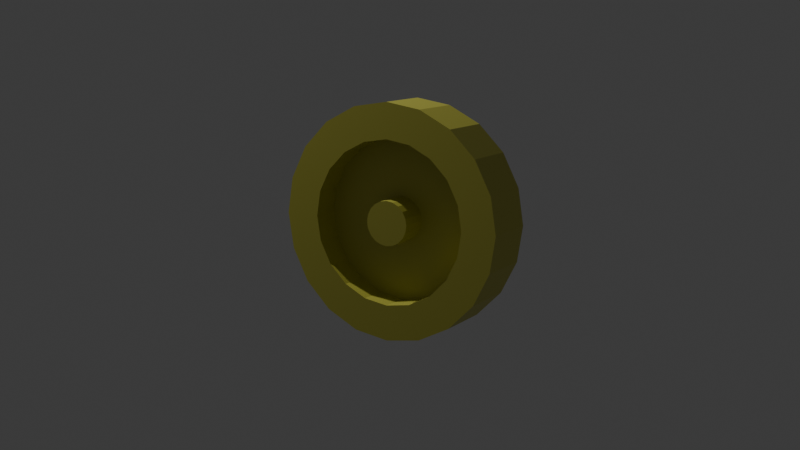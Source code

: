 # Source: rueda.blend  (saved by Blender 4.4.32; exported with 4.5.12 LTS)
import bpy
from mathutils import Matrix  # noqa: F401  (used for matrix-valued properties, if any)

bpy.ops.wm.read_factory_settings(use_empty=True)
scene = bpy.context.scene
scene.name = 'Scene'

# ---- collections
col_collection = bpy.data.collections.new('Collection'); scene.collection.children.link(col_collection)

# ---- materials (node trees are filled in below, after node groups)
mat_material_003 = bpy.data.materials.new('Material.003')

# ---- material node trees
mat_material_003.use_nodes = True; mat_material_003.node_tree.nodes.clear()
_N = mat_material_003.node_tree.nodes; _L = mat_material_003.node_tree.links
n0 = _N.new('ShaderNodeBsdfPrincipled'); n0.name = 'Principled BSDF'; n0.location = (10, 300)
n0.inputs[0].default_value = (0.5766, 0.5517, 0.08084, 1.0)
n1 = _N.new('ShaderNodeOutputMaterial'); n1.name = 'Material Output'; n1.location = (300, 300)
_L.new(n0.outputs[0], n1.inputs[0])
n1.is_active_output = True

# ---- world
world_world = bpy.data.worlds.new('World'); scene.world = world_world
world_world.use_nodes = True; world_world.node_tree.nodes.clear()
_N = world_world.node_tree.nodes; _L = world_world.node_tree.links
n0 = _N.new('ShaderNodeOutputWorld'); n0.name = 'World Output'; n0.location = (300, 300)
n1 = _N.new('ShaderNodeBackground'); n1.name = 'Background'; n1.location = (10, 300)
n1.inputs[0].default_value = (0.05088, 0.05088, 0.05088, 1.0)
_L.new(n1.outputs[0], n0.inputs[0])
n0.is_active_output = True
world_world.color = (0.05088, 0.05088, 0.05088)
world_world.sun_shadow_jitter_overblur = 0.0

# ---- cameras
cam_camera = bpy.data.cameras.new('Camera')
cam_camera.clip_end = 100.0
cam_camera.ortho_scale = 7.314

# ---- lights
light_light = bpy.data.lights.new('Light', 'POINT')
light_light.energy = 1000.0
light_light.shadow_soft_size = 0.1

# ---- meshes
me_cylinder = bpy.data.meshes.new('Cylinder')
me_cylinder.from_pydata([(0.0, 0.6963, -1.0), (0.0, 1.0, 1.0), (0.2152, 0.6622, -1.0), (0.309, 0.9511, 1.0), (0.4093, 0.5633, -1.0), (0.5878, 0.809, 1.0), (0.5633, 0.4093, -1.0), (0.809, 0.5878, 1.0), (0.6622, 0.2152, -1.0), (0.9511, 0.309, 1.0), (0.6963, 0.0, -1.0), (1.0, 0.0, 1.0), (0.6622, -0.2152, -1.0), (0.9511, -0.309, 1.0), (0.5633, -0.4093, -1.0), (0.809, -0.5878, 1.0), (0.4093, -0.5633, -1.0), (0.5878, -0.809, 1.0), (0.2152, -0.6622, -1.0), (0.309, -0.9511, 1.0), (0.0, -0.6963, -1.0), (0.0, -1.0, 1.0), (-0.2152, -0.6622, -1.0), (-0.309, -0.9511, 1.0), (-0.4093, -0.5633, -1.0), (-0.5878, -0.809, 1.0), (-0.5633, -0.4093, -1.0), (-0.809, -0.5878, 1.0), (-0.6622, -0.2152, -1.0), (-0.9511, -0.309, 1.0), (-0.6963, 0.0, -1.0), (-1.0, 0.0, 1.0), (-0.6622, 0.2152, -1.0), (-0.9511, 0.309, 1.0), (-0.5633, 0.4093, -1.0), (-0.809, 0.5878, 1.0), (-0.4093, 0.5633, -1.0), (-0.5878, 0.809, 1.0), (-0.2152, 0.6622, -1.0), (-0.309, 0.9511, 1.0), (0.0, 1.0, -1.0), (0.309, 0.9511, -1.0), (0.5878, 0.809, -1.0), (0.809, 0.5878, -1.0), (0.9511, 0.309, -1.0), (1.0, 0.0, -1.0), (0.9511, -0.309, -1.0), (0.809, -0.5878, -1.0), (0.5878, -0.809, -1.0), (0.309, -0.9511, -1.0), (0.0, -1.0, -1.0), (-0.309, -0.9511, -1.0), (-0.5878, -0.809, -1.0), (-0.809, -0.5878, -1.0), (-0.9511, -0.309, -1.0), (-1.0, 0.0, -1.0), (-0.9511, 0.309, -1.0), (-0.809, 0.5878, -1.0), (-0.5878, 0.809, -1.0), (-0.309, 0.9511, -1.0), (0.0, 0.6963, -1.0), (0.2152, 0.6622, -1.0), (0.4093, 0.5633, -1.0), (0.5633, 0.4093, -1.0), (0.6622, 0.2152, -1.0), (0.6963, 0.0, -1.0), (0.6622, -0.2152, -1.0), (0.5633, -0.4093, -1.0), (0.4093, -0.5633, -1.0), (0.2152, -0.6622, -1.0), (0.0, -0.6963, -1.0), (-0.2152, -0.6622, -1.0), (-0.4093, -0.5633, -1.0), (-0.5633, -0.4093, -1.0), (-0.6622, -0.2152, -1.0), (-0.6963, 0.0, -1.0), (-0.6622, 0.2152, -1.0), (-0.5633, 0.4093, -1.0), (-0.4093, 0.5633, -1.0), (-0.2152, 0.6622, -1.0), (0.0, 0.6963, -1.0), (0.2152, 0.6622, -1.0), (0.4093, 0.5633, -1.0), (0.5633, 0.4093, -1.0), (0.6622, 0.2152, -1.0), (0.6963, 0.0, -1.0), (0.6622, -0.2152, -1.0), (0.5633, -0.4093, -1.0), (0.4093, -0.5633, -1.0), (0.2152, -0.6622, -1.0), (0.0, -0.6963, -1.0), (-0.2152, -0.6622, -1.0), (-0.4093, -0.5633, -1.0), (-0.5633, -0.4093, -1.0), (-0.6622, -0.2152, -1.0), (-0.6963, 0.0, -1.0), (-0.6622, 0.2152, -1.0), (-0.5633, 0.4093, -1.0), (-0.4093, 0.5633, -1.0), (-0.2152, 0.6622, -1.0), (0.0, 0.6963, -1.0), (0.2152, 0.6622, -1.0), (0.4093, 0.5633, -1.0), (0.5633, 0.4093, -1.0), (0.6622, 0.2152, -1.0), (0.6963, 0.0, -1.0), (0.6622, -0.2152, -1.0), (0.5633, -0.4093, -1.0), (0.4093, -0.5633, -1.0), (0.2152, -0.6622, -1.0), (0.0, -0.6963, -1.0), (-0.2152, -0.6622, -1.0), (-0.4093, -0.5633, -1.0), (-0.5633, -0.4093, -1.0), (-0.6622, -0.2152, -1.0), (-0.6963, 0.0, -1.0), (-0.6622, 0.2152, -1.0), (-0.5633, 0.4093, -1.0), (-0.4093, 0.5633, -1.0), (-0.2152, 0.6622, -1.0), (0.0, 0.19, 0.0), (0.05872, 0.1807, 6.224e-09), (0.1117, 0.1537, 1.184e-08), (0.1537, 0.1117, 1.63e-08), (0.1807, 0.05872, 1.916e-08), (0.19, 1.093e-08, 2.014e-08), (0.1807, -0.05872, 1.916e-08), (0.1537, -0.1117, 1.63e-08), (0.1117, -0.1537, 1.184e-08), (0.05872, -0.1807, 6.224e-09), (0.0, -0.19, 0.0), (-0.05872, -0.1807, -6.224e-09), (-0.1117, -0.1537, -1.184e-08), (-0.1537, -0.1117, -1.63e-08), (-0.1807, -0.05872, -1.916e-08), (-0.19, 1.093e-08, -2.014e-08), (-0.1807, 0.05872, -1.916e-08), (-0.1537, 0.1117, -1.63e-08), (-0.1117, 0.1537, -1.184e-08), (-0.05872, 0.1807, -6.224e-09), (0.0, 0.6963, 0.0), (0.2152, 0.6622, 0.0), (0.4093, 0.5633, 0.0), (0.5633, 0.4093, 0.0), (0.6622, 0.2152, 0.0), (0.6963, 1.093e-08, 0.0), (0.6622, -0.2152, 0.0), (0.5633, -0.4093, 0.0), (0.4093, -0.5633, 0.0), (0.2152, -0.6622, 0.0), (0.0, -0.6963, 0.0), (-0.2152, -0.6622, 0.0), (-0.4093, -0.5633, 0.0), (-0.5633, -0.4093, 0.0), (-0.6622, -0.2152, 0.0), (-0.6963, 1.093e-08, 0.0), (-0.6622, 0.2152, 0.0), (-0.5633, 0.4093, 0.0), (-0.4093, 0.5633, 0.0), (-0.2152, 0.6622, 0.0), (0.0, 0.19, -1.0), (0.05872, 0.1807, -1.0), (0.1117, 0.1537, -1.0), (0.1537, 0.1117, -1.0), (0.1807, 0.05872, -1.0), (0.19, 0.0, -1.0), (0.1807, -0.05872, -1.0), (0.1537, -0.1117, -1.0), (0.1117, -0.1537, -1.0), (0.05872, -0.1807, -1.0), (0.0, -0.19, -1.0), (-0.05872, -0.1807, -1.0), (-0.1117, -0.1537, -1.0), (-0.1537, -0.1117, -1.0), (-0.1807, -0.05872, -1.0), (-0.19, 0.0, -1.0), (-0.1807, 0.05872, -1.0), (-0.1537, 0.1117, -1.0), (-0.1117, 0.1537, -1.0), (-0.05872, 0.1807, -1.0)], [], [(40, 1, 3, 41), (41, 3, 5, 42), (42, 5, 7, 43), (43, 7, 9, 44), (44, 9, 11, 45), (45, 11, 13, 46), (46, 13, 15, 47), (47, 15, 17, 48), (48, 17, 19, 49), (49, 19, 21, 50), (50, 21, 23, 51), (51, 23, 25, 52), (52, 25, 27, 53), (53, 27, 29, 54), (54, 29, 31, 55), (55, 31, 33, 56), (56, 33, 35, 57), (57, 35, 37, 58), (3, 1, 39, 37, 35, 33, 31, 29, 27, 25, 23, 21, 19, 17, 15, 13, 11, 9, 7, 5), (58, 37, 39, 59), (59, 39, 1, 40), (16, 18, 69, 68), (2, 0, 40, 41), (4, 2, 41, 42), (6, 4, 42, 43), (8, 6, 43, 44), (10, 8, 44, 45), (12, 10, 45, 46), (14, 12, 46, 47), (16, 14, 47, 48), (18, 16, 48, 49), (20, 18, 49, 50), (22, 20, 50, 51), (24, 22, 51, 52), (26, 24, 52, 53), (28, 26, 53, 54), (30, 28, 54, 55), (32, 30, 55, 56), (34, 32, 56, 57), (36, 34, 57, 58), (38, 36, 58, 59), (0, 38, 59, 40), (65, 66, 86, 85), (2, 4, 62, 61), (32, 34, 77, 76), (18, 20, 70, 69), (4, 6, 63, 62), (34, 36, 78, 77), (20, 22, 71, 70), (6, 8, 64, 63), (36, 38, 79, 78), (22, 24, 72, 71), (8, 10, 65, 64), (38, 0, 60, 79), (24, 26, 73, 72), (10, 12, 66, 65), (26, 28, 74, 73), (12, 14, 67, 66), (28, 30, 75, 74), (14, 16, 68, 67), (0, 2, 61, 60), (30, 32, 76, 75), (82, 83, 103, 102), (73, 74, 94, 93), (66, 67, 87, 86), (74, 75, 95, 94), (67, 68, 88, 87), (60, 61, 81, 80), (75, 76, 96, 95), (68, 69, 89, 88), (61, 62, 82, 81), (76, 77, 97, 96), (69, 70, 90, 89), (62, 63, 83, 82), (77, 78, 98, 97), (70, 71, 91, 90), (63, 64, 84, 83), (78, 79, 99, 98), (71, 72, 92, 91), (64, 65, 85, 84), (79, 60, 80, 99), (72, 73, 93, 92), (108, 109, 149, 148), (97, 98, 118, 117), (90, 91, 111, 110), (83, 84, 104, 103), (98, 99, 119, 118), (91, 92, 112, 111), (84, 85, 105, 104), (99, 80, 100, 119), (92, 93, 113, 112), (85, 86, 106, 105), (93, 94, 114, 113), (86, 87, 107, 106), (94, 95, 115, 114), (87, 88, 108, 107), (80, 81, 101, 100), (95, 96, 116, 115), (88, 89, 109, 108), (81, 82, 102, 101), (96, 97, 117, 116), (89, 90, 110, 109), (130, 131, 171, 170), (101, 102, 142, 141), (116, 117, 157, 156), (109, 110, 150, 149), (102, 103, 143, 142), (117, 118, 158, 157), (110, 111, 151, 150), (103, 104, 144, 143), (118, 119, 159, 158), (111, 112, 152, 151), (104, 105, 145, 144), (119, 100, 140, 159), (112, 113, 153, 152), (105, 106, 146, 145), (113, 114, 154, 153), (106, 107, 147, 146), (114, 115, 155, 154), (107, 108, 148, 147), (100, 101, 141, 140), (115, 116, 156, 155), (121, 120, 140, 141), (122, 121, 141, 142), (123, 122, 142, 143), (124, 123, 143, 144), (125, 124, 144, 145), (126, 125, 145, 146), (127, 126, 146, 147), (128, 127, 147, 148), (129, 128, 148, 149), (130, 129, 149, 150), (131, 130, 150, 151), (132, 131, 151, 152), (133, 132, 152, 153), (134, 133, 153, 154), (135, 134, 154, 155), (136, 135, 155, 156), (137, 136, 156, 157), (138, 137, 157, 158), (139, 138, 158, 159), (120, 139, 159, 140), (160, 161, 162, 163, 164, 165, 166, 167, 168, 169, 170, 171, 172, 173, 174, 175, 176, 177, 178, 179), (123, 124, 164, 163), (138, 139, 179, 178), (131, 132, 172, 171), (124, 125, 165, 164), (139, 120, 160, 179), (132, 133, 173, 172), (125, 126, 166, 165), (133, 134, 174, 173), (126, 127, 167, 166), (134, 135, 175, 174), (127, 128, 168, 167), (120, 121, 161, 160), (135, 136, 176, 175), (128, 129, 169, 168), (121, 122, 162, 161), (136, 137, 177, 176), (129, 130, 170, 169), (122, 123, 163, 162), (137, 138, 178, 177)])
_uv = me_cylinder.uv_layers.new(name='UVMap')
_uv.uv.foreach_set('vector', [1.0, 0.5, 1.0, 1.0, 0.95, 1.0, 0.95, 0.5, 0.95, 0.5, 0.95, 1.0, 0.9, 1.0, 0.9, 0.5, 0.9, 0.5, 0.9, 1.0, 0.85, 1.0, 0.85, 0.5, 0.85, 0.5, 0.85, 1.0, 0.8, 1.0, 0.8, 0.5, 0.8, 0.5, 0.8, 1.0, 0.75, 1.0, 0.75, 0.5, 0.75, 0.5, 0.75, 1.0, 0.7, 1.0, 0.7, 0.5, 0.7, 0.5, 0.7, 1.0, 0.65, 1.0, 0.65, 0.5, 0.65, 0.5, 0.65, 1.0, 0.6, 1.0, 0.6, 0.5, 0.6, 0.5, 0.6, 1.0, 0.55, 1.0, 0.55, 0.5, 0.55, 0.5, 0.55, 1.0, 0.5, 1.0, 0.5, 0.5, 0.5, 0.5, 0.5, 1.0, 0.45, 1.0, 0.45, 0.5, 0.45, 0.5, 0.45, 1.0, 0.4, 1.0, 0.4, 0.5, 0.4, 0.5, 0.4, 1.0, 0.35, 1.0, 0.35, 0.5, 0.35, 0.5, 0.35, 1.0, 0.3, 1.0, 0.3, 0.5, 0.3, 0.5, 0.3, 1.0, 0.25, 1.0, 0.25, 0.5, 0.25, 0.5, 0.25, 1.0, 0.2, 1.0, 0.2, 0.5, 0.2, 0.5, 0.2, 1.0, 0.15, 1.0, 0.15, 0.5, 0.15, 0.5, 0.15, 1.0, 0.1, 1.0, 0.1, 0.5, 0.3242, 0.4783, 0.25, 0.49, 0.1758, 0.4783, 0.1089, 0.4442, 0.05584, 0.3911, 0.02175, 0.3242, 0.01, 0.25, 0.02175, 0.1758, 0.05584, 0.1089, 0.1089, 0.05584, 0.1758, 0.02175, 0.25, 0.01, 0.3242, 0.02175, 0.3911, 0.05584, 0.4442, 0.1089, 0.4783, 0.1758, 0.49, 0.25, 0.4783, 0.3242, 0.4442, 0.3911, 0.3911, 0.4442, 0.1, 0.5, 0.1, 1.0, 0.05, 1.0, 0.05, 0.5, 0.05, 0.5, 0.05, 1.0, -1.565e-07, 1.0, -1.565e-07, 0.5, 0.8482, 0.1148, 0.8016, 0.09108, 0.8016, 0.09108, 0.8482, 0.1148, 0.8016, 0.4089, 0.75, 0.4171, 0.75, 0.49, 0.8242, 0.4783, 0.8482, 0.3852, 0.8016, 0.4089, 0.8242, 0.4783, 0.8911, 0.4442, 0.8852, 0.3482, 0.8482, 0.3852, 0.8911, 0.4442, 0.9442, 0.3911, 0.9089, 0.3016, 0.8852, 0.3482, 0.9442, 0.3911, 0.9783, 0.3242, 0.9171, 0.25, 0.9089, 0.3016, 0.9783, 0.3242, 0.99, 0.25, 0.9089, 0.1984, 0.9171, 0.25, 0.99, 0.25, 0.9783, 0.1758, 0.8852, 0.1518, 0.9089, 0.1984, 0.9783, 0.1758, 0.9442, 0.1089, 0.8482, 0.1148, 0.8852, 0.1518, 0.9442, 0.1089, 0.8911, 0.05584, 0.8016, 0.09108, 0.8482, 0.1148, 0.8911, 0.05584, 0.8242, 0.02175, 0.75, 0.0829, 0.8016, 0.09108, 0.8242, 0.02175, 0.75, 0.01, 0.6984, 0.09108, 0.75, 0.0829, 0.75, 0.01, 0.6758, 0.02175, 0.6518, 0.1148, 0.6984, 0.09108, 0.6758, 0.02175, 0.6089, 0.05584, 0.6148, 0.1518, 0.6518, 0.1148, 0.6089, 0.05584, 0.5558, 0.1089, 0.5911, 0.1984, 0.6148, 0.1518, 0.5558, 0.1089, 0.5217, 0.1758, 0.5829, 0.25, 0.5911, 0.1984, 0.5217, 0.1758, 0.51, 0.25, 0.5911, 0.3016, 0.5829, 0.25, 0.51, 0.25, 0.5217, 0.3242, 0.6148, 0.3482, 0.5911, 0.3016, 0.5217, 0.3242, 0.5558, 0.3911, 0.6518, 0.3852, 0.6148, 0.3482, 0.5558, 0.3911, 0.6089, 0.4442, 0.6984, 0.4089, 0.6518, 0.3852, 0.6089, 0.4442, 0.6758, 0.4783, 0.75, 0.4171, 0.6984, 0.4089, 0.6758, 0.4783, 0.75, 0.49, 0.9171, 0.25, 0.9089, 0.1984, 0.9089, 0.1984, 0.9171, 0.25, 0.8016, 0.4089, 0.8482, 0.3852, 0.8482, 0.3852, 0.8016, 0.4089, 0.5911, 0.3016, 0.6148, 0.3482, 0.6148, 0.3482, 0.5911, 0.3016, 0.8016, 0.09108, 0.75, 0.0829, 0.75, 0.0829, 0.8016, 0.09108, 0.8482, 0.3852, 0.8852, 0.3482, 0.8852, 0.3482, 0.8482, 0.3852, 0.6148, 0.3482, 0.6518, 0.3852, 0.6518, 0.3852, 0.6148, 0.3482, 0.75, 0.0829, 0.6984, 0.09108, 0.6984, 0.09108, 0.75, 0.0829, 0.8852, 0.3482, 0.9089, 0.3016, 0.9089, 0.3016, 0.8852, 0.3482, 0.6518, 0.3852, 0.6984, 0.4089, 0.6984, 0.4089, 0.6518, 0.3852, 0.6984, 0.09108, 0.6518, 0.1148, 0.6518, 0.1148, 0.6984, 0.09108, 0.9089, 0.3016, 0.9171, 0.25, 0.9171, 0.25, 0.9089, 0.3016, 0.6984, 0.4089, 0.75, 0.4171, 0.75, 0.4171, 0.6984, 0.4089, 0.6518, 0.1148, 0.6148, 0.1518, 0.6148, 0.1518, 0.6518, 0.1148, 0.9171, 0.25, 0.9089, 0.1984, 0.9089, 0.1984, 0.9171, 0.25, 0.6148, 0.1518, 0.5911, 0.1984, 0.5911, 0.1984, 0.6148, 0.1518, 0.9089, 0.1984, 0.8852, 0.1518, 0.8852, 0.1518, 0.9089, 0.1984, 0.5911, 0.1984, 0.5829, 0.25, 0.5829, 0.25, 0.5911, 0.1984, 0.8852, 0.1518, 0.8482, 0.1148, 0.8482, 0.1148, 0.8852, 0.1518, 0.75, 0.4171, 0.8016, 0.4089, 0.8016, 0.4089, 0.75, 0.4171, 0.5829, 0.25, 0.5911, 0.3016, 0.5911, 0.3016, 0.5829, 0.25, 0.8482, 0.3852, 0.8852, 0.3482, 0.8852, 0.3482, 0.8482, 0.3852, 0.6148, 0.1518, 0.5911, 0.1984, 0.5911, 0.1984, 0.6148, 0.1518, 0.9089, 0.1984, 0.8852, 0.1518, 0.8852, 0.1518, 0.9089, 0.1984, 0.5911, 0.1984, 0.5829, 0.25, 0.5829, 0.25, 0.5911, 0.1984, 0.8852, 0.1518, 0.8482, 0.1148, 0.8482, 0.1148, 0.8852, 0.1518, 0.75, 0.4171, 0.8016, 0.4089, 0.8016, 0.4089, 0.75, 0.4171, 0.5829, 0.25, 0.5911, 0.3016, 0.5911, 0.3016, 0.5829, 0.25, 0.8482, 0.1148, 0.8016, 0.09108, 0.8016, 0.09108, 0.8482, 0.1148, 0.8016, 0.4089, 0.8482, 0.3852, 0.8482, 0.3852, 0.8016, 0.4089, 0.5911, 0.3016, 0.6148, 0.3482, 0.6148, 0.3482, 0.5911, 0.3016, 0.8016, 0.09108, 0.75, 0.0829, 0.75, 0.0829, 0.8016, 0.09108, 0.8482, 0.3852, 0.8852, 0.3482, 0.8852, 0.3482, 0.8482, 0.3852, 0.6148, 0.3482, 0.6518, 0.3852, 0.6518, 0.3852, 0.6148, 0.3482, 0.75, 0.0829, 0.6984, 0.09108, 0.6984, 0.09108, 0.75, 0.0829, 0.8852, 0.3482, 0.9089, 0.3016, 0.9089, 0.3016, 0.8852, 0.3482, 0.6518, 0.3852, 0.6984, 0.4089, 0.6984, 0.4089, 0.6518, 0.3852, 0.6984, 0.09108, 0.6518, 0.1148, 0.6518, 0.1148, 0.6984, 0.09108, 0.9089, 0.3016, 0.9171, 0.25, 0.9171, 0.25, 0.9089, 0.3016, 0.6984, 0.4089, 0.75, 0.4171, 0.75, 0.4171, 0.6984, 0.4089, 0.6518, 0.1148, 0.6148, 0.1518, 0.6148, 0.1518, 0.6518, 0.1148, 0.8482, 0.1148, 0.8016, 0.09108, 0.8016, 0.09108, 0.8482, 0.1148, 0.6148, 0.3482, 0.6518, 0.3852, 0.6518, 0.3852, 0.6148, 0.3482, 0.75, 0.0829, 0.6984, 0.09108, 0.6984, 0.09108, 0.75, 0.0829, 0.8852, 0.3482, 0.9089, 0.3016, 0.9089, 0.3016, 0.8852, 0.3482, 0.6518, 0.3852, 0.6984, 0.4089, 0.6984, 0.4089, 0.6518, 0.3852, 0.6984, 0.09108, 0.6518, 0.1148, 0.6518, 0.1148, 0.6984, 0.09108, 0.9089, 0.3016, 0.9171, 0.25, 0.9171, 0.25, 0.9089, 0.3016, 0.6984, 0.4089, 0.75, 0.4171, 0.75, 0.4171, 0.6984, 0.4089, 0.6518, 0.1148, 0.6148, 0.1518, 0.6148, 0.1518, 0.6518, 0.1148, 0.9171, 0.25, 0.9089, 0.1984, 0.9089, 0.1984, 0.9171, 0.25, 0.6148, 0.1518, 0.5911, 0.1984, 0.5911, 0.1984, 0.6148, 0.1518, 0.9089, 0.1984, 0.8852, 0.1518, 0.8852, 0.1518, 0.9089, 0.1984, 0.5911, 0.1984, 0.5829, 0.25, 0.5829, 0.25, 0.5911, 0.1984, 0.8852, 0.1518, 0.8482, 0.1148, 0.8482, 0.1148, 0.8852, 0.1518, 0.75, 0.4171, 0.8016, 0.4089, 0.8016, 0.4089, 0.75, 0.4171, 0.5829, 0.25, 0.5911, 0.3016, 0.5911, 0.3016, 0.5829, 0.25, 0.8482, 0.1148, 0.8016, 0.09108, 0.8016, 0.09108, 0.8482, 0.1148, 0.8016, 0.4089, 0.8482, 0.3852, 0.8482, 0.3852, 0.8016, 0.4089, 0.5911, 0.3016, 0.6148, 0.3482, 0.6148, 0.3482, 0.5911, 0.3016, 0.8016, 0.09108, 0.75, 0.0829, 0.75, 0.0829, 0.8016, 0.09108, 0.75, 0.2044, 0.7359, 0.2066, 0.7359, 0.2066, 0.75, 0.2044, 0.8016, 0.4089, 0.8482, 0.3852, 0.8482, 0.3852, 0.8016, 0.4089, 0.5911, 0.3016, 0.6148, 0.3482, 0.6148, 0.3482, 0.5911, 0.3016, 0.8016, 0.09108, 0.75, 0.0829, 0.75, 0.0829, 0.8016, 0.09108, 0.8482, 0.3852, 0.8852, 0.3482, 0.8852, 0.3482, 0.8482, 0.3852, 0.6148, 0.3482, 0.6518, 0.3852, 0.6518, 0.3852, 0.6148, 0.3482, 0.75, 0.0829, 0.6984, 0.09108, 0.6984, 0.09108, 0.75, 0.0829, 0.8852, 0.3482, 0.9089, 0.3016, 0.9089, 0.3016, 0.8852, 0.3482, 0.6518, 0.3852, 0.6984, 0.4089, 0.6984, 0.4089, 0.6518, 0.3852, 0.6984, 0.09108, 0.6518, 0.1148, 0.6518, 0.1148, 0.6984, 0.09108, 0.9089, 0.3016, 0.9171, 0.25, 0.9171, 0.25, 0.9089, 0.3016, 0.6984, 0.4089, 0.75, 0.4171, 0.75, 0.4171, 0.6984, 0.4089, 0.6518, 0.1148, 0.6148, 0.1518, 0.6148, 0.1518, 0.6518, 0.1148, 0.9171, 0.25, 0.9089, 0.1984, 0.9089, 0.1984, 0.9171, 0.25, 0.6148, 0.1518, 0.5911, 0.1984, 0.5911, 0.1984, 0.6148, 0.1518, 0.9089, 0.1984, 0.8852, 0.1518, 0.8852, 0.1518, 0.9089, 0.1984, 0.5911, 0.1984, 0.5829, 0.25, 0.5829, 0.25, 0.5911, 0.1984, 0.8852, 0.1518, 0.8482, 0.1148, 0.8482, 0.1148, 0.8852, 0.1518, 0.75, 0.4171, 0.8016, 0.4089, 0.8016, 0.4089, 0.75, 0.4171, 0.5829, 0.25, 0.5911, 0.3016, 0.5911, 0.3016, 0.5829, 0.25, 0.7641, 0.2934, 0.75, 0.2956, 0.75, 0.4171, 0.8016, 0.4089, 0.7768, 0.2869, 0.7641, 0.2934, 0.8016, 0.4089, 0.8482, 0.3852, 0.7869, 0.2768, 0.7768, 0.2869, 0.8482, 0.3852, 0.8852, 0.3482, 0.7934, 0.2641, 0.7869, 0.2768, 0.8852, 0.3482, 0.9089, 0.3016, 0.7956, 0.25, 0.7934, 0.2641, 0.9089, 0.3016, 0.9171, 0.25, 0.7934, 0.2359, 0.7956, 0.25, 0.9171, 0.25, 0.9089, 0.1984, 0.7869, 0.2232, 0.7934, 0.2359, 0.9089, 0.1984, 0.8852, 0.1518, 0.7768, 0.2131, 0.7869, 0.2232, 0.8852, 0.1518, 0.8482, 0.1148, 0.7641, 0.2066, 0.7768, 0.2131, 0.8482, 0.1148, 0.8016, 0.09108, 0.75, 0.2044, 0.7641, 0.2066, 0.8016, 0.09108, 0.75, 0.0829, 0.7359, 0.2066, 0.75, 0.2044, 0.75, 0.0829, 0.6984, 0.09108, 0.7232, 0.2131, 0.7359, 0.2066, 0.6984, 0.09108, 0.6518, 0.1148, 0.7131, 0.2232, 0.7232, 0.2131, 0.6518, 0.1148, 0.6148, 0.1518, 0.7066, 0.2359, 0.7131, 0.2232, 0.6148, 0.1518, 0.5911, 0.1984, 0.7044, 0.25, 0.7066, 0.2359, 0.5911, 0.1984, 0.5829, 0.25, 0.7066, 0.2641, 0.7044, 0.25, 0.5829, 0.25, 0.5911, 0.3016, 0.7131, 0.2768, 0.7066, 0.2641, 0.5911, 0.3016, 0.6148, 0.3482, 0.7232, 0.2869, 0.7131, 0.2768, 0.6148, 0.3482, 0.6518, 0.3852, 0.7359, 0.2934, 0.7232, 0.2869, 0.6518, 0.3852, 0.6984, 0.4089, 0.75, 0.2956, 0.7359, 0.2934, 0.6984, 0.4089, 0.75, 0.4171, 0.75, 0.2956, 0.7641, 0.2934, 0.7768, 0.2869, 0.7869, 0.2768, 0.7934, 0.2641, 0.7956, 0.25, 0.7934, 0.2359, 0.7869, 0.2232, 0.7768, 0.2131, 0.7641, 0.2066, 0.75, 0.2044, 0.7359, 0.2066, 0.7232, 0.2131, 0.7131, 0.2232, 0.7066, 0.2359, 0.7044, 0.25, 0.7066, 0.2641, 0.7131, 0.2768, 0.7232, 0.2869, 0.7359, 0.2934, 0.7869, 0.2768, 0.7934, 0.2641, 0.7934, 0.2641, 0.7869, 0.2768, 0.7232, 0.2869, 0.7359, 0.2934, 0.7359, 0.2934, 0.7232, 0.2869, 0.7359, 0.2066, 0.7232, 0.2131, 0.7232, 0.2131, 0.7359, 0.2066, 0.7934, 0.2641, 0.7956, 0.25, 0.7956, 0.25, 0.7934, 0.2641, 0.7359, 0.2934, 0.75, 0.2956, 0.75, 0.2956, 0.7359, 0.2934, 0.7232, 0.2131, 0.7131, 0.2232, 0.7131, 0.2232, 0.7232, 0.2131, 0.7956, 0.25, 0.7934, 0.2359, 0.7934, 0.2359, 0.7956, 0.25, 0.7131, 0.2232, 0.7066, 0.2359, 0.7066, 0.2359, 0.7131, 0.2232, 0.7934, 0.2359, 0.7869, 0.2232, 0.7869, 0.2232, 0.7934, 0.2359, 0.7066, 0.2359, 0.7044, 0.25, 0.7044, 0.25, 0.7066, 0.2359, 0.7869, 0.2232, 0.7768, 0.2131, 0.7768, 0.2131, 0.7869, 0.2232, 0.75, 0.2956, 0.7641, 0.2934, 0.7641, 0.2934, 0.75, 0.2956, 0.7044, 0.25, 0.7066, 0.2641, 0.7066, 0.2641, 0.7044, 0.25, 0.7768, 0.2131, 0.7641, 0.2066, 0.7641, 0.2066, 0.7768, 0.2131, 0.7641, 0.2934, 0.7768, 0.2869, 0.7768, 0.2869, 0.7641, 0.2934, 0.7066, 0.2641, 0.7131, 0.2768, 0.7131, 0.2768, 0.7066, 0.2641, 0.7641, 0.2066, 0.75, 0.2044, 0.75, 0.2044, 0.7641, 0.2066, 0.7768, 0.2869, 0.7869, 0.2768, 0.7869, 0.2768, 0.7768, 0.2869, 0.7131, 0.2768, 0.7232, 0.2869, 0.7232, 0.2869, 0.7131, 0.2768])
me_cylinder.materials.append(mat_material_003)
me_cylinder.update()

# ---- objects
ob_light = bpy.data.objects.new('Light', light_light)
ob_camera = bpy.data.objects.new('Camera', cam_camera)
ob_rueda = bpy.data.objects.new('rueda', me_cylinder)

# ---- transforms, parenting, visibility, modifiers, constraints
ob_light.location = (4.076, 1.005, 5.904)
ob_light.rotation_euler = (0.6503, 0.05522, 1.866)
ob_light.lock_rotations_4d = False
ob_light.empty_display_type = 'ARROWS'
ob_light.color = (0.0, 0.0, 0.0, 0.0)
ob_light.lineart.crease_threshold = 0.0
ob_camera.location = (-4.74, 7.864, 1.749)
ob_camera.rotation_euler = (1.377, 1.464e-07, 3.686)
ob_camera.lock_rotations_4d = False
ob_camera.empty_display_type = 'ARROWS'
ob_camera.color = (0.0, 0.0, 0.0, 0.0)
ob_camera.display_type = 'WIRE'
ob_camera.lineart.crease_threshold = 0.0
ob_rueda.location = (0.0, 0.0, 0.0)
ob_rueda.rotation_euler = (1.571, -0.0, 0.0)
ob_rueda.scale = (1.0, 1.0, 0.25)

# ---- collection membership
col_collection.objects.link(ob_light)
col_collection.objects.link(ob_camera)
col_collection.objects.link(ob_rueda)

# ---- scene / render settings (as saved in the file)
scene.camera = ob_camera
scene.frame_start = 1; scene.frame_end = 250; scene.frame_set(1)
scene.render.engine = 'BLENDER_EEVEE_NEXT'
bpy.context.view_layer.update()
